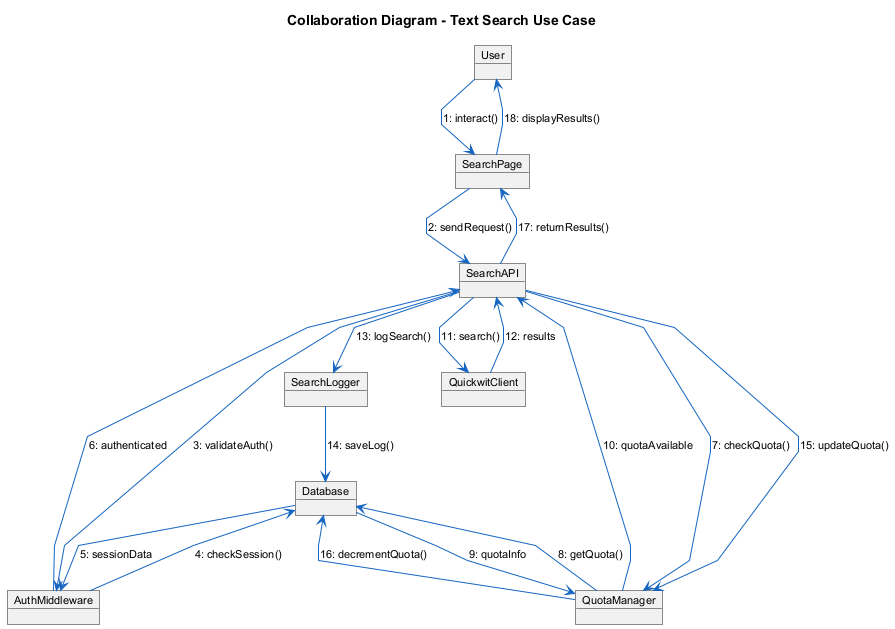

The diagram above was rendered by PlantUML. Its source (embedded in the PNG):
@startuml Collaboration Diagram - Text Search
skinparam backgroundColor white
skinparam linetype polyline
skinparam ArrowColor #1565C0
skinparam ArrowThickness 1
skinparam defaultFontSize 11

title Collaboration Diagram - Text Search Use Case

object User
object SearchPage
object SearchAPI
object AuthMiddleware
object QuotaManager
object QuickwitClient
object SearchLogger
object Database

User --> SearchPage : 1: interact()
SearchPage --> SearchAPI : 2: sendRequest()
SearchAPI --> AuthMiddleware : 3: validateAuth()
AuthMiddleware --> Database : 4: checkSession()
Database --> AuthMiddleware : 5: sessionData
AuthMiddleware --> SearchAPI : 6: authenticated
SearchAPI --> QuotaManager : 7: checkQuota()
QuotaManager --> Database : 8: getQuota()
Database --> QuotaManager : 9: quotaInfo
QuotaManager --> SearchAPI : 10: quotaAvailable
SearchAPI --> QuickwitClient : 11: search()
QuickwitClient --> SearchAPI : 12: results
SearchAPI --> SearchLogger : 13: logSearch()
SearchLogger --> Database : 14: saveLog()
SearchAPI --> QuotaManager : 15: updateQuota()
QuotaManager --> Database : 16: decrementQuota()
SearchAPI --> SearchPage : 17: returnResults()
SearchPage --> User : 18: displayResults()

@enduml